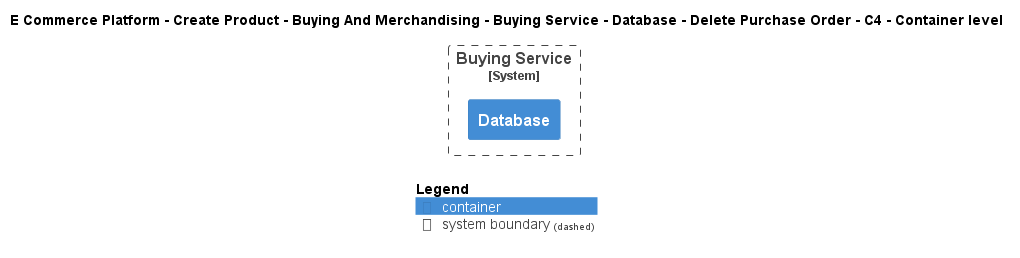

The diagram above was rendered by PlantUML. Its source (embedded in the PNG):
@startuml
!include ..\..\..\..\..\..\..\..\..\.c4s\C4_Container.puml

AddElementTag("c4interflow:lifecycle:new", $bgColor=green, $fontColor=#ffffff, $borderColor=green, $shadowing="False")
AddElementTag("c4interflow:lifecycle:changed", $bgColor=orange, $fontColor=#ffffff, $borderColor=orange, $shadowing="False")
AddElementTag("c4interflow:lifecycle:removed", $bgColor=red, $fontColor=#ffffff, $borderColor=red, $shadowing="False")

AddRelTag("c4interflow:lifecycle:new", $textColor=green, $lineColor=green)
AddRelTag("c4interflow:lifecycle:changed", $textColor=orange, $lineColor=orange)
AddRelTag("c4interflow:lifecycle:removed", $textColor=red, $lineColor=red)

SHOW_PERSON_PORTRAIT()
LAYOUT_TOP_DOWN()

skinparam linetype polyline

title E Commerce Platform - Create Product - Buying And Merchandising - Buying Service - Database - Delete Purchase Order - C4 - Container level


System_Boundary(ECommercePlatform.CreateProduct.BuyingAndMerchandising.SoftwareSystems.BuyingService, "Buying Service") {
    Container(ECommercePlatform.CreateProduct.BuyingAndMerchandising.SoftwareSystems.BuyingService.Containers.Database, "Database", "", "")
}



SHOW_LEGEND()
@enduml